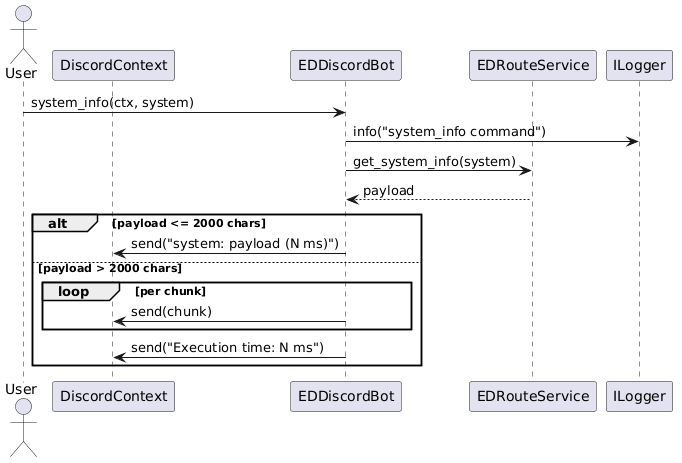

The diagram above was rendered by PlantUML. Its source (embedded in the PNG):
@startuml
actor User
participant DiscordContext as Ctx
participant EDDiscordBot as Bot
participant EDRouteService as RouteService
participant ILogger as Logger

User -> Bot: system_info(ctx, system)
Bot -> Logger: info("system_info command")
Bot -> RouteService: get_system_info(system)
RouteService --> Bot: payload
alt payload <= 2000 chars
  Bot -> Ctx: send("system: payload (N ms)")
else payload > 2000 chars
  loop per chunk
    Bot -> Ctx: send(chunk)
  end
  Bot -> Ctx: send("Execution time: N ms")
end
@enduml